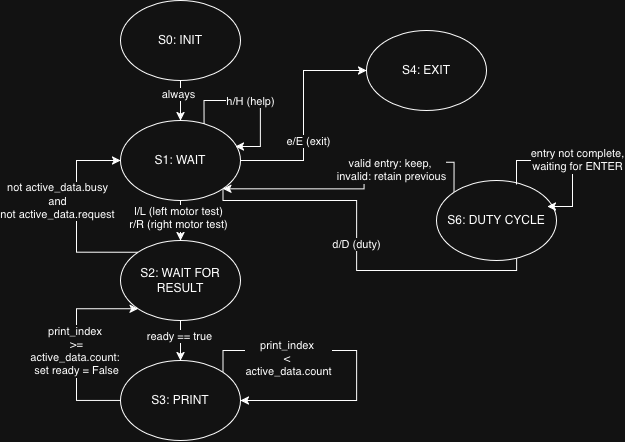

The diagram above was exported from draw.io. Its source (the exported page's mxGraphModel, read from the mxfile embedded in the PNG):
<mxGraphModel dx="427" dy="521" grid="1" gridSize="10" guides="1" tooltips="1" connect="1" arrows="1" fold="1" page="1" pageScale="1" pageWidth="850" pageHeight="1100" math="0" shadow="0">
  <root>
    <mxCell id="0" />
    <mxCell id="1" parent="0" />
    <mxCell id="RPG1hPUXC3aR2i8GR4PK-7" edge="1" parent="1" source="RPG1hPUXC3aR2i8GR4PK-1" style="edgeStyle=orthogonalEdgeStyle;rounded=0;orthogonalLoop=1;jettySize=auto;html=1;" target="RPG1hPUXC3aR2i8GR4PK-2" value="">
      <mxGeometry relative="1" as="geometry" />
    </mxCell>
    <mxCell id="RPG1hPUXC3aR2i8GR4PK-8" connectable="0" parent="RPG1hPUXC3aR2i8GR4PK-7" style="edgeLabel;html=1;align=center;verticalAlign=middle;resizable=0;points=[];" value="always" vertex="1">
      <mxGeometry relative="1" x="-0.33" y="-3" as="geometry">
        <mxPoint as="offset" />
      </mxGeometry>
    </mxCell>
    <mxCell id="RPG1hPUXC3aR2i8GR4PK-1" parent="1" style="ellipse;whiteSpace=wrap;html=1;shapeInside=1;" value="S0: INIT" vertex="1">
      <mxGeometry height="80" width="120" x="154" y="40" as="geometry" />
    </mxCell>
    <mxCell id="RPG1hPUXC3aR2i8GR4PK-9" edge="1" parent="1" source="RPG1hPUXC3aR2i8GR4PK-2" style="edgeStyle=orthogonalEdgeStyle;rounded=0;orthogonalLoop=1;jettySize=auto;html=1;entryX=0;entryY=0.5;entryDx=0;entryDy=0;" target="RPG1hPUXC3aR2i8GR4PK-5">
      <mxGeometry relative="1" as="geometry" />
    </mxCell>
    <mxCell id="RPG1hPUXC3aR2i8GR4PK-10" connectable="0" parent="RPG1hPUXC3aR2i8GR4PK-9" style="edgeLabel;html=1;align=center;verticalAlign=middle;resizable=0;points=[];" value="e" vertex="1">
      <mxGeometry relative="1" x="-0.2286" y="-3" as="geometry">
        <mxPoint as="offset" />
      </mxGeometry>
    </mxCell>
    <mxCell id="RPG1hPUXC3aR2i8GR4PK-11" connectable="0" parent="RPG1hPUXC3aR2i8GR4PK-9" style="edgeLabel;html=1;align=center;verticalAlign=middle;resizable=0;points=[];" value="e/E (exit)" vertex="1">
      <mxGeometry relative="1" x="-0.2476" y="-4" as="geometry">
        <mxPoint y="-2" as="offset" />
      </mxGeometry>
    </mxCell>
    <mxCell id="RPG1hPUXC3aR2i8GR4PK-12" edge="1" parent="1" source="RPG1hPUXC3aR2i8GR4PK-2" style="edgeStyle=orthogonalEdgeStyle;rounded=0;orthogonalLoop=1;jettySize=auto;html=1;" target="RPG1hPUXC3aR2i8GR4PK-3" value="">
      <mxGeometry relative="1" as="geometry" />
    </mxCell>
    <mxCell id="RPG1hPUXC3aR2i8GR4PK-13" connectable="0" parent="RPG1hPUXC3aR2i8GR4PK-12" style="edgeLabel;html=1;align=center;verticalAlign=middle;resizable=0;points=[];" value="l/L (left motor test)&lt;div&gt;r/R (right motor test)&lt;/div&gt;" vertex="1">
      <mxGeometry relative="1" x="-0.13" y="-3" as="geometry">
        <mxPoint as="offset" />
      </mxGeometry>
    </mxCell>
    <mxCell id="7t7TXvKzM5s1x5srUIpw-2" edge="1" parent="1" source="RPG1hPUXC3aR2i8GR4PK-2" style="edgeStyle=orthogonalEdgeStyle;rounded=0;orthogonalLoop=1;jettySize=auto;html=1;exitX=1;exitY=1;exitDx=0;exitDy=0;entryX=0;entryY=0.5;entryDx=0;entryDy=0;" target="7t7TXvKzM5s1x5srUIpw-1">
      <mxGeometry relative="1" x="0.1834" as="geometry">
        <Array as="points">
          <mxPoint x="256.4" y="240" />
          <mxPoint x="390" y="240" />
          <mxPoint x="390" y="310" />
          <mxPoint x="550" y="310" />
          <mxPoint x="550" y="260" />
        </Array>
      </mxGeometry>
    </mxCell>
    <mxCell id="7t7TXvKzM5s1x5srUIpw-3" connectable="0" parent="7t7TXvKzM5s1x5srUIpw-2" style="edgeLabel;html=1;align=center;verticalAlign=middle;resizable=0;points=[];" value="d/D (duty)" vertex="1">
      <mxGeometry relative="1" x="-0.252" y="-1" as="geometry">
        <mxPoint as="offset" />
      </mxGeometry>
    </mxCell>
    <mxCell id="RPG1hPUXC3aR2i8GR4PK-2" parent="1" style="ellipse;whiteSpace=wrap;html=1;shapeInside=1;" value="S1: WAIT" vertex="1">
      <mxGeometry height="80" width="120" x="154" y="160" as="geometry" />
    </mxCell>
    <mxCell id="RPG1hPUXC3aR2i8GR4PK-16" edge="1" parent="1" source="RPG1hPUXC3aR2i8GR4PK-3" style="edgeStyle=orthogonalEdgeStyle;rounded=0;orthogonalLoop=1;jettySize=auto;html=1;" target="RPG1hPUXC3aR2i8GR4PK-4" value="">
      <mxGeometry relative="1" as="geometry" />
    </mxCell>
    <mxCell id="RPG1hPUXC3aR2i8GR4PK-17" connectable="0" parent="RPG1hPUXC3aR2i8GR4PK-16" style="edgeLabel;html=1;align=center;verticalAlign=middle;resizable=0;points=[];" value="ready == true" vertex="1">
      <mxGeometry relative="1" x="-0.2167" y="-2" as="geometry">
        <mxPoint as="offset" />
      </mxGeometry>
    </mxCell>
    <mxCell id="RPG1hPUXC3aR2i8GR4PK-18" edge="1" parent="1" source="RPG1hPUXC3aR2i8GR4PK-3" style="edgeStyle=orthogonalEdgeStyle;rounded=0;orthogonalLoop=1;jettySize=auto;html=1;entryX=0;entryY=0.5;entryDx=0;entryDy=0;exitX=0;exitY=0;exitDx=0;exitDy=0;" target="RPG1hPUXC3aR2i8GR4PK-2">
      <mxGeometry relative="1" as="geometry">
        <Array as="points">
          <mxPoint x="110.04" y="291.74" />
          <mxPoint x="110.04" y="200" />
        </Array>
      </mxGeometry>
    </mxCell>
    <mxCell id="RPG1hPUXC3aR2i8GR4PK-19" connectable="0" parent="RPG1hPUXC3aR2i8GR4PK-18" style="edgeLabel;html=1;align=center;verticalAlign=middle;resizable=0;points=[];" value="not active_data.busy&lt;br&gt;and&lt;br&gt;not active_data.request" vertex="1">
      <mxGeometry relative="1" x="-0.1152" y="3" as="geometry">
        <mxPoint x="-17" y="-26" as="offset" />
      </mxGeometry>
    </mxCell>
    <mxCell id="RPG1hPUXC3aR2i8GR4PK-3" parent="1" style="ellipse;whiteSpace=wrap;html=1;shapeInside=1;" value="S2: WAIT FOR RESULT" vertex="1">
      <mxGeometry height="80" width="120" x="154" y="280" as="geometry" />
    </mxCell>
    <mxCell id="RPG1hPUXC3aR2i8GR4PK-23" edge="1" parent="1" source="RPG1hPUXC3aR2i8GR4PK-4" style="edgeStyle=orthogonalEdgeStyle;rounded=0;orthogonalLoop=1;jettySize=auto;html=1;entryX=0;entryY=1;entryDx=0;entryDy=0;" target="RPG1hPUXC3aR2i8GR4PK-3">
      <mxGeometry relative="1" as="geometry">
        <Array as="points">
          <mxPoint x="110.04" y="440" />
          <mxPoint x="110.04" y="348.26" />
        </Array>
      </mxGeometry>
    </mxCell>
    <mxCell id="RPG1hPUXC3aR2i8GR4PK-24" connectable="0" parent="RPG1hPUXC3aR2i8GR4PK-23" style="edgeLabel;html=1;align=center;verticalAlign=middle;resizable=0;points=[];" value="&lt;div&gt;print_index&amp;nbsp;&lt;/div&gt;&lt;div&gt;&amp;gt;=&lt;/div&gt;&lt;div&gt;active_data.count:&amp;nbsp;&lt;/div&gt;&lt;div&gt;set ready = False&lt;/div&gt;" vertex="1">
      <mxGeometry relative="1" x="-0.3197" y="1" as="geometry">
        <mxPoint y="-27" as="offset" />
      </mxGeometry>
    </mxCell>
    <mxCell id="RPG1hPUXC3aR2i8GR4PK-4" parent="1" style="ellipse;whiteSpace=wrap;html=1;shapeInside=1;" value="S3: PRINT" vertex="1">
      <mxGeometry height="80" width="120" x="154" y="400" as="geometry" />
    </mxCell>
    <mxCell id="RPG1hPUXC3aR2i8GR4PK-5" parent="1" style="ellipse;whiteSpace=wrap;html=1;shapeInside=1;" value="S4: EXIT" vertex="1">
      <mxGeometry height="80" width="120" x="400" y="70" as="geometry" />
    </mxCell>
    <mxCell id="RPG1hPUXC3aR2i8GR4PK-14" edge="1" parent="1" source="RPG1hPUXC3aR2i8GR4PK-2" style="edgeStyle=orthogonalEdgeStyle;rounded=0;orthogonalLoop=1;jettySize=auto;html=1;innerLoopWaypoints=1;exitX=0.697;exitY=0.045;exitDx=0;exitDy=0;entryX=0.957;entryY=0.325;entryDx=0;entryDy=0;entryPerimeter=0;exitPerimeter=0;" target="RPG1hPUXC3aR2i8GR4PK-2">
      <mxGeometry relative="1" as="geometry">
        <Array as="points">
          <mxPoint x="237.6" y="140" />
          <mxPoint x="294" y="140" />
          <mxPoint x="294" y="186" />
        </Array>
      </mxGeometry>
    </mxCell>
    <mxCell id="RPG1hPUXC3aR2i8GR4PK-15" connectable="0" parent="RPG1hPUXC3aR2i8GR4PK-14" style="edgeLabel;html=1;align=center;verticalAlign=middle;resizable=0;points=[];" value="h/H (help)" vertex="1">
      <mxGeometry relative="1" x="-0.3132" y="1" as="geometry">
        <mxPoint x="18" y="1" as="offset" />
      </mxGeometry>
    </mxCell>
    <mxCell id="RPG1hPUXC3aR2i8GR4PK-21" edge="1" parent="1" source="RPG1hPUXC3aR2i8GR4PK-4" style="edgeStyle=orthogonalEdgeStyle;rounded=0;orthogonalLoop=1;jettySize=auto;html=1;innerLoopWaypoints=1;exitX=1;exitY=0;exitDx=0;exitDy=0;entryX=1;entryY=0.5;entryDx=0;entryDy=0;" target="RPG1hPUXC3aR2i8GR4PK-4">
      <mxGeometry relative="1" as="geometry">
        <Array as="points">
          <mxPoint x="256.39" y="390" />
          <mxPoint x="390.04" y="390" />
          <mxPoint x="390.04" y="440" />
        </Array>
      </mxGeometry>
    </mxCell>
    <mxCell id="RPG1hPUXC3aR2i8GR4PK-22" connectable="0" parent="RPG1hPUXC3aR2i8GR4PK-21" style="edgeLabel;html=1;align=center;verticalAlign=middle;resizable=0;points=[];" value="&lt;br&gt;&lt;div&gt;print_index&amp;nbsp;&lt;/div&gt;&lt;div&gt;&amp;lt;&amp;nbsp;&lt;/div&gt;&lt;div&gt;active_data.count&lt;/div&gt;" vertex="1">
      <mxGeometry relative="1" x="-0.3667" y="-1" as="geometry">
        <mxPoint x="-15" as="offset" />
      </mxGeometry>
    </mxCell>
    <mxCell id="7t7TXvKzM5s1x5srUIpw-8" edge="1" parent="1" source="7t7TXvKzM5s1x5srUIpw-1" style="edgeStyle=orthogonalEdgeStyle;rounded=0;orthogonalLoop=1;jettySize=auto;html=1;exitX=0;exitY=0;exitDx=0;exitDy=0;entryX=1;entryY=1;entryDx=0;entryDy=0;" target="RPG1hPUXC3aR2i8GR4PK-2">
      <mxGeometry relative="1" x="-0.0028" as="geometry">
        <Array as="points">
          <mxPoint x="487.6" y="201.7" />
          <mxPoint x="397.6" y="201.7" />
          <mxPoint x="397.6" y="228.3" />
        </Array>
      </mxGeometry>
    </mxCell>
    <mxCell id="7t7TXvKzM5s1x5srUIpw-9" connectable="0" parent="7t7TXvKzM5s1x5srUIpw-8" style="edgeLabel;html=1;align=center;verticalAlign=middle;resizable=0;points=[];" value="&lt;div&gt;valid entry: keep,&amp;nbsp;&lt;/div&gt;&lt;div&gt;invalid: retain previous&lt;/div&gt;" vertex="1">
      <mxGeometry relative="1" x="-0.0757" y="-1" as="geometry">
        <mxPoint x="28" y="-5" as="offset" />
      </mxGeometry>
    </mxCell>
    <mxCell id="7t7TXvKzM5s1x5srUIpw-1" parent="1" style="ellipse;whiteSpace=wrap;html=1;shapeInside=1;" value="S6: DUTY CYCLE" vertex="1">
      <mxGeometry height="80" width="120" x="470" y="220" as="geometry" />
    </mxCell>
    <mxCell id="7t7TXvKzM5s1x5srUIpw-6" edge="1" parent="1" style="edgeStyle=orthogonalEdgeStyle;rounded=0;orthogonalLoop=1;jettySize=auto;html=1;innerLoopWaypoints=1;exitX=0.697;exitY=0.045;exitDx=0;exitDy=0;entryX=0.957;entryY=0.325;entryDx=0;entryDy=0;entryPerimeter=0;exitPerimeter=0;">
      <mxGeometry relative="1" as="geometry">
        <Array as="points">
          <mxPoint x="549.6" y="200" />
          <mxPoint x="606" y="200" />
          <mxPoint x="606" y="246" />
        </Array>
        <mxPoint x="550" y="224" as="sourcePoint" />
        <mxPoint x="581" y="246" as="targetPoint" />
      </mxGeometry>
    </mxCell>
    <mxCell id="7t7TXvKzM5s1x5srUIpw-7" connectable="0" parent="7t7TXvKzM5s1x5srUIpw-6" style="edgeLabel;html=1;align=center;verticalAlign=middle;resizable=0;points=[];" value="&lt;div&gt;entry not complete,&lt;/div&gt;&lt;div&gt;waiting for ENTER&lt;/div&gt;" vertex="1">
      <mxGeometry relative="1" x="-0.3132" y="1" as="geometry">
        <mxPoint x="32" y="1" as="offset" />
      </mxGeometry>
    </mxCell>
  </root>
</mxGraphModel>